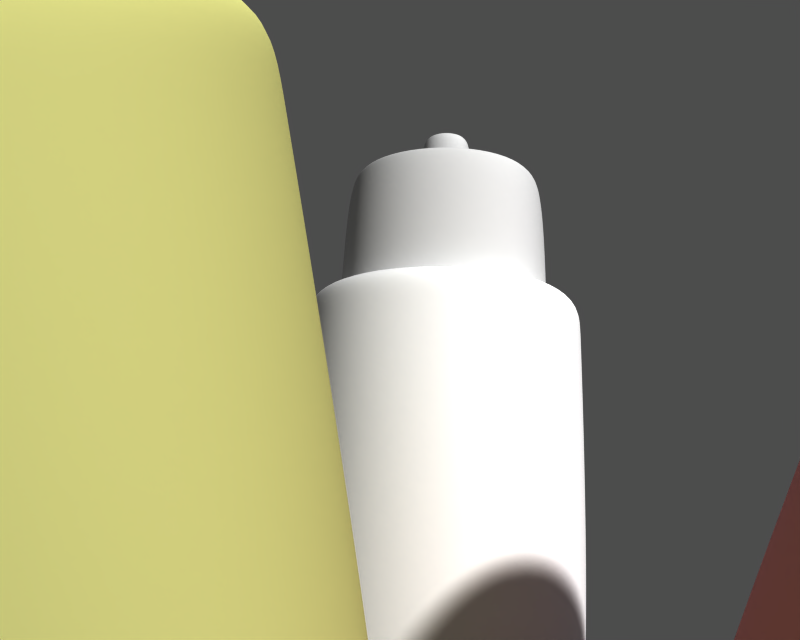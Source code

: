 # Source: rca_cables.blend  (saved by Blender 2.28.0; exported with 4.5.12 LTS)
import bpy
from mathutils import Matrix  # noqa: F401  (used for matrix-valued properties, if any)

bpy.ops.wm.read_factory_settings(use_empty=True)
scene = bpy.context.scene
scene.name = '1'

# ---- collections
col_collection_1 = bpy.data.collections.new('Collection 1'); scene.collection.children.link(col_collection_1)

# ---- materials (node trees are filled in below, after node groups)
mat_metal = bpy.data.materials.new('Metal')
mat_metal.alpha_threshold = 0.0
mat_metal.preview_render_type = 'FLAT'
mat_metal.roughness = 0.5
mat_metal.line_color = (0.0, 0.0, 0.0, 1.0)
mat_white = bpy.data.materials.new('white')
mat_white.alpha_threshold = 0.0
mat_white.preview_render_type = 'FLAT'
mat_white.diffuse_color = (1.0, 1.0, 1.0, 1.0)
mat_white.roughness = 0.5
mat_white.line_color = (0.0, 0.0, 0.0, 1.0)
mat_cable = bpy.data.materials.new('cable')
mat_cable.alpha_threshold = 0.0
mat_cable.preview_render_type = 'FLAT'
mat_cable.diffuse_color = (1.0, 1.0, 1.0, 1.0)
mat_cable.roughness = 0.5
mat_cable.line_color = (0.0, 0.0, 0.0, 1.0)
mat_red = bpy.data.materials.new('Red')
mat_red.alpha_threshold = 0.0
mat_red.preview_render_type = 'FLAT'
mat_red.diffuse_color = (0.8, 0.4852, 0.5222, 1.0)
mat_red.roughness = 0.5
mat_red.line_color = (0.0, 0.0, 0.0, 1.0)
mat_yellow = bpy.data.materials.new('yellow')
mat_yellow.alpha_threshold = 0.0
mat_yellow.preview_render_type = 'FLAT'
mat_yellow.diffuse_color = (0.8, 0.7981, 0.4852, 1.0)
mat_yellow.roughness = 0.5
mat_yellow.line_color = (0.0, 0.0, 0.0, 1.0)

# ---- material node trees

# ---- cameras
cam_camera = bpy.data.cameras.new('Camera')
cam_camera.passepartout_alpha = 0.2
cam_camera.clip_end = 100.0
cam_camera.lens = 35.0
cam_camera.ortho_scale = 7.314
cam_camera.show_passepartout = False
cam_camera.show_safe_areas = True
cam_camera.dof.focus_distance = 0.0
cam_camera.dof.aperture_fstop = 128.0

# ---- meshes
me_plane_006 = bpy.data.meshes.new('Plane.006')
me_plane_006.from_pydata([(8.543, 2.614, 21.41), (8.543, -2.614, 21.41), (3.315, -2.614, 21.41), (3.315, 2.614, 21.41), (3.315, 2.614, 18.19), (3.315, -2.614, 18.19), (8.543, -2.614, 18.19), (8.543, 2.614, 18.19), (3.315, 2.614, 21.72), (3.315, -2.614, 21.72), (8.543, -2.614, 21.72), (8.543, 2.614, 21.72), (8.398, 2.246, 13.93), (8.398, -2.246, 13.93), (3.46, -2.246, 13.93), (3.46, 2.246, 13.93), (4.361, 1.568, 13.18), (4.361, -1.568, 13.18), (7.497, -1.568, 13.18), (7.497, 1.568, 13.18), (6.68, 0.7509, 12.58), (6.68, -0.7509, 12.58), (5.178, -0.7509, 12.58), (5.178, 0.7509, 12.58), (5.178, 0.7509, 12.58), (5.178, -0.7509, 12.58), (6.68, -0.7509, 12.58), (6.68, 0.7509, 12.58), (7.929, 2.0, 20.37), (7.929, -2.0, 20.37), (3.929, -2.0, 20.37), (3.929, 2.0, 20.37), (3.929, 2.0, 24.11), (3.929, -2.0, 24.11), (7.929, -2.0, 24.11), (7.929, 2.0, 24.11), (3.929, 2.0, 20.37), (3.929, -2.0, 20.37), (7.929, -2.0, 20.37), (7.929, 2.0, 20.37), (7.561, 1.632, 24.03), (7.561, -1.632, 24.03), (4.297, -1.632, 24.03), (4.297, 1.632, 24.03), (4.297, 1.632, 20.75), (4.297, -1.632, 20.75), (7.561, -1.632, 20.75), (7.561, 1.632, 20.75), (6.425, 0.496, 20.75), (6.425, -0.496, 20.75), (5.433, -0.496, 20.75), (5.433, 0.496, 20.75), (5.433, 0.496, 24.75), (5.433, -0.496, 24.75), (6.425, -0.496, 24.75), (6.425, 0.496, 24.75), (6.425, 0.496, 25.09), (6.425, -0.496, 25.09), (5.433, -0.496, 25.09), (5.433, 0.496, 25.09), (6.68, 0.7509, 12.58), (6.68, -0.7509, 12.58), (5.178, -0.7509, 12.58), (5.178, 0.7509, 12.58), (5.178, 0.7509, 12.58), (5.178, -0.7509, 12.58), (6.68, -0.7509, 12.58), (6.68, 0.7509, 12.58), (6.14, 0.7509, 7.901), (6.14, -0.7509, 7.901), (4.649, -0.7509, 8.083), (4.649, 0.7509, 8.083), (2.798, 0.7509, 4.197), (2.798, -0.7509, 4.197), (4.04, -0.7509, 3.353), (4.04, 0.7509, 3.353), (0.4915, 0.7509, -0.4105), (0.4915, -0.7509, -0.4105), (-0.5319, -0.7509, 0.6886), (-0.5319, 0.7509, 0.6886), (-0.5319, 0.7509, 0.6886), (-0.5319, -0.7509, 0.6886), (0.4915, -0.7509, -0.4105), (0.4915, 0.7509, -0.4105)], [], [(0, 1, 6, 7), (1, 2, 5, 6), (2, 3, 4, 5), (3, 0, 7, 4), (1, 0, 11, 10), (2, 1, 10, 9), (3, 2, 9, 8), (0, 3, 8, 11), (11, 8, 9, 10), (4, 7, 12, 15), (5, 4, 15, 14), (6, 5, 14, 13), (7, 6, 13, 12), (12, 13, 18, 19), (13, 14, 17, 18), (14, 15, 16, 17), (15, 12, 19, 16), (16, 19, 20, 23), (17, 16, 23, 22), (18, 17, 22, 21), (19, 18, 21, 20), (20, 21, 26, 27), (21, 22, 25, 26), (22, 23, 24, 25), (23, 20, 27, 24), (28, 29, 34, 35), (29, 30, 33, 34), (30, 31, 32, 33), (31, 28, 35, 32), (29, 28, 39, 38), (30, 29, 38, 37), (31, 30, 37, 36), (28, 31, 36, 39), (32, 35, 40, 43), (33, 32, 43, 42), (34, 33, 42, 41), (35, 34, 41, 40), (40, 41, 46, 47), (41, 42, 45, 46), (42, 43, 44, 45), (43, 40, 47, 44), (44, 47, 48, 51), (45, 44, 51, 50), (46, 45, 50, 49), (47, 46, 49, 48), (48, 49, 54, 55), (49, 50, 53, 54), (50, 51, 52, 53), (51, 48, 55, 52), (52, 55, 56, 59), (53, 52, 59, 58), (54, 53, 58, 57), (55, 54, 57, 56), (56, 57, 58, 59), (60, 61, 66, 67), (61, 62, 65, 66), (62, 63, 64, 65), (63, 60, 67, 64), (64, 67, 68, 71), (65, 64, 71, 70), (66, 65, 70, 69), (67, 66, 69, 68), (68, 69, 74, 75), (69, 70, 73, 74), (70, 71, 72, 73), (71, 68, 75, 72), (72, 75, 76, 79), (73, 72, 79, 78), (74, 73, 78, 77), (75, 74, 77, 76), (76, 77, 82, 83), (77, 78, 81, 82), (78, 79, 80, 81), (79, 76, 83, 80), (83, 82, 81, 80)])
me_plane_006.polygons.foreach_set('use_smooth', [True] * 75)
me_plane_006.polygons.foreach_set('material_index', [1, 1, 1, 1, 1, 1, 1, 1, 1, 1, 1, 1, 1, 1, 1, 1, 1, 1, 1, 1, 1, 1, 1, 1, 1, 0, 0, 0, 0, 0, 0, 0, 0, 0, 0, 0, 0, 0, 0, 0, 0, 0, 0, 0, 0, 0, 0, 0, 0, 0, 0, 0, 0, 0, 2, 2, 2, 2, 2, 2, 2, 2, 2, 2, 2, 2, 2, 2, 2, 2, 2, 2, 2, 2, 2])
me_plane_006.materials.append(mat_metal)
me_plane_006.materials.append(mat_white)
me_plane_006.materials.append(mat_cable)
me_plane_006.use_remesh_preserve_volume = False
me_plane_006.use_remesh_preserve_attributes = False
me_plane_006.use_mirror_vertex_groups = False
me_plane_006.update()
me_plane_005 = bpy.data.meshes.new('Plane.005')
me_plane_005.from_pydata([(8.543, 2.614, 21.41), (8.543, -2.614, 21.41), (3.315, -2.614, 21.41), (3.315, 2.614, 21.41), (3.315, 2.614, 18.19), (3.315, -2.614, 18.19), (8.543, -2.614, 18.19), (8.543, 2.614, 18.19), (3.315, 2.614, 21.72), (3.315, -2.614, 21.72), (8.543, -2.614, 21.72), (8.543, 2.614, 21.72), (8.398, 2.246, 13.93), (8.398, -2.246, 13.93), (3.46, -2.246, 13.93), (3.46, 2.246, 13.93), (4.361, 1.568, 13.18), (4.361, -1.568, 13.18), (7.497, -1.568, 13.18), (7.497, 1.568, 13.18), (6.68, 0.7509, 12.58), (6.68, -0.7509, 12.58), (5.178, -0.7509, 12.58), (5.178, 0.7509, 12.58), (5.178, 0.7509, 12.58), (5.178, -0.7509, 12.58), (6.68, -0.7509, 12.58), (6.68, 0.7509, 12.58), (7.929, 2.0, 20.37), (7.929, -2.0, 20.37), (3.929, -2.0, 20.37), (3.929, 2.0, 20.37), (3.929, 2.0, 24.11), (3.929, -2.0, 24.11), (7.929, -2.0, 24.11), (7.929, 2.0, 24.11), (3.929, 2.0, 20.37), (3.929, -2.0, 20.37), (7.929, -2.0, 20.37), (7.929, 2.0, 20.37), (7.561, 1.632, 24.03), (7.561, -1.632, 24.03), (4.297, -1.632, 24.03), (4.297, 1.632, 24.03), (4.297, 1.632, 20.75), (4.297, -1.632, 20.75), (7.561, -1.632, 20.75), (7.561, 1.632, 20.75), (6.425, 0.496, 20.75), (6.425, -0.496, 20.75), (5.433, -0.496, 20.75), (5.433, 0.496, 20.75), (5.433, 0.496, 24.75), (5.433, -0.496, 24.75), (6.425, -0.496, 24.75), (6.425, 0.496, 24.75), (6.425, 0.496, 25.09), (6.425, -0.496, 25.09), (5.433, -0.496, 25.09), (5.433, 0.496, 25.09), (6.68, 0.7509, 12.58), (6.68, -0.7509, 12.58), (5.178, -0.7509, 12.58), (5.178, 0.7509, 12.58), (5.178, 0.7509, 12.58), (5.178, -0.7509, 12.58), (6.68, -0.7509, 12.58), (6.68, 0.7509, 12.58), (6.14, 0.7509, 7.901), (6.14, -0.7509, 7.901), (4.649, -0.7509, 8.083), (4.649, 0.7509, 8.083), (2.798, 0.7509, 4.197), (2.798, -0.7509, 4.197), (4.04, -0.7509, 3.353), (4.04, 0.7509, 3.353), (0.4915, 0.7509, -0.4105), (0.4915, -0.7509, -0.4105), (-0.5319, -0.7509, 0.6886), (-0.5319, 0.7509, 0.6886), (-0.5319, 0.7509, 0.6886), (-0.5319, -0.7509, 0.6886), (0.4915, -0.7509, -0.4105), (0.4915, 0.7509, -0.4105)], [], [(0, 1, 6, 7), (1, 2, 5, 6), (2, 3, 4, 5), (3, 0, 7, 4), (1, 0, 11, 10), (2, 1, 10, 9), (3, 2, 9, 8), (0, 3, 8, 11), (11, 8, 9, 10), (4, 7, 12, 15), (5, 4, 15, 14), (6, 5, 14, 13), (7, 6, 13, 12), (12, 13, 18, 19), (13, 14, 17, 18), (14, 15, 16, 17), (15, 12, 19, 16), (16, 19, 20, 23), (17, 16, 23, 22), (18, 17, 22, 21), (19, 18, 21, 20), (20, 21, 26, 27), (21, 22, 25, 26), (22, 23, 24, 25), (23, 20, 27, 24), (28, 29, 34, 35), (29, 30, 33, 34), (30, 31, 32, 33), (31, 28, 35, 32), (29, 28, 39, 38), (30, 29, 38, 37), (31, 30, 37, 36), (28, 31, 36, 39), (32, 35, 40, 43), (33, 32, 43, 42), (34, 33, 42, 41), (35, 34, 41, 40), (40, 41, 46, 47), (41, 42, 45, 46), (42, 43, 44, 45), (43, 40, 47, 44), (44, 47, 48, 51), (45, 44, 51, 50), (46, 45, 50, 49), (47, 46, 49, 48), (48, 49, 54, 55), (49, 50, 53, 54), (50, 51, 52, 53), (51, 48, 55, 52), (52, 55, 56, 59), (53, 52, 59, 58), (54, 53, 58, 57), (55, 54, 57, 56), (56, 57, 58, 59), (60, 61, 66, 67), (61, 62, 65, 66), (62, 63, 64, 65), (63, 60, 67, 64), (64, 67, 68, 71), (65, 64, 71, 70), (66, 65, 70, 69), (67, 66, 69, 68), (68, 69, 74, 75), (69, 70, 73, 74), (70, 71, 72, 73), (71, 68, 75, 72), (72, 75, 76, 79), (73, 72, 79, 78), (74, 73, 78, 77), (75, 74, 77, 76), (76, 77, 82, 83), (77, 78, 81, 82), (78, 79, 80, 81), (79, 76, 83, 80), (83, 82, 81, 80)])
me_plane_005.polygons.foreach_set('use_smooth', [True] * 75)
me_plane_005.polygons.foreach_set('material_index', [1, 1, 1, 1, 1, 1, 1, 1, 1, 1, 1, 1, 1, 1, 1, 1, 1, 1, 1, 1, 1, 1, 1, 1, 1, 0, 0, 0, 0, 0, 0, 0, 0, 0, 0, 0, 0, 0, 0, 0, 0, 0, 0, 0, 0, 0, 0, 0, 0, 0, 0, 0, 0, 0, 2, 2, 2, 2, 2, 2, 2, 2, 2, 2, 2, 2, 2, 2, 2, 2, 2, 2, 2, 2, 2])
me_plane_005.materials.append(mat_metal)
me_plane_005.materials.append(mat_red)
me_plane_005.materials.append(mat_cable)
me_plane_005.use_remesh_preserve_volume = False
me_plane_005.use_remesh_preserve_attributes = False
me_plane_005.use_mirror_vertex_groups = False
me_plane_005.update()
me_plane_002 = bpy.data.meshes.new('Plane.002')
me_plane_002.from_pydata([(8.543, 2.614, 21.41), (8.543, -2.614, 21.41), (3.315, -2.614, 21.41), (3.315, 2.614, 21.41), (3.315, 2.614, 18.19), (3.315, -2.614, 18.19), (8.543, -2.614, 18.19), (8.543, 2.614, 18.19), (3.315, 2.614, 21.72), (3.315, -2.614, 21.72), (8.543, -2.614, 21.72), (8.543, 2.614, 21.72), (8.398, 2.246, 13.93), (8.398, -2.246, 13.93), (3.46, -2.246, 13.93), (3.46, 2.246, 13.93), (4.361, 1.568, 13.18), (4.361, -1.568, 13.18), (7.497, -1.568, 13.18), (7.497, 1.568, 13.18), (6.68, 0.7509, 12.58), (6.68, -0.7509, 12.58), (5.178, -0.7509, 12.58), (5.178, 0.7509, 12.58), (5.178, 0.7509, 12.58), (5.178, -0.7509, 12.58), (6.68, -0.7509, 12.58), (6.68, 0.7509, 12.58), (7.929, 2.0, 20.37), (7.929, -2.0, 20.37), (3.929, -2.0, 20.37), (3.929, 2.0, 20.37), (3.929, 2.0, 24.11), (3.929, -2.0, 24.11), (7.929, -2.0, 24.11), (7.929, 2.0, 24.11), (3.929, 2.0, 20.37), (3.929, -2.0, 20.37), (7.929, -2.0, 20.37), (7.929, 2.0, 20.37), (7.561, 1.632, 24.03), (7.561, -1.632, 24.03), (4.297, -1.632, 24.03), (4.297, 1.632, 24.03), (4.297, 1.632, 20.75), (4.297, -1.632, 20.75), (7.561, -1.632, 20.75), (7.561, 1.632, 20.75), (6.425, 0.496, 20.75), (6.425, -0.496, 20.75), (5.433, -0.496, 20.75), (5.433, 0.496, 20.75), (5.433, 0.496, 24.75), (5.433, -0.496, 24.75), (6.425, -0.496, 24.75), (6.425, 0.496, 24.75), (6.425, 0.496, 25.09), (6.425, -0.496, 25.09), (5.433, -0.496, 25.09), (5.433, 0.496, 25.09), (6.68, 0.7509, 12.58), (6.68, -0.7509, 12.58), (5.178, -0.7509, 12.58), (5.178, 0.7509, 12.58), (5.178, 0.7509, 12.58), (5.178, -0.7509, 12.58), (6.68, -0.7509, 12.58), (6.68, 0.7509, 12.58), (6.14, 0.7509, 7.901), (6.14, -0.7509, 7.901), (4.649, -0.7509, 8.083), (4.649, 0.7509, 8.083), (2.798, 0.7509, 4.197), (2.798, -0.7509, 4.197), (4.04, -0.7509, 3.353), (4.04, 0.7509, 3.353), (0.4915, 0.7509, -0.4105), (0.4915, -0.7509, -0.4105), (-0.5319, -0.7509, 0.6886), (-0.5319, 0.7509, 0.6886), (-0.5319, 0.7509, 0.6886), (-0.5319, -0.7509, 0.6886), (0.4915, -0.7509, -0.4105), (0.4915, 0.7509, -0.4105)], [], [(0, 1, 6, 7), (1, 2, 5, 6), (2, 3, 4, 5), (3, 0, 7, 4), (1, 0, 11, 10), (2, 1, 10, 9), (3, 2, 9, 8), (0, 3, 8, 11), (11, 8, 9, 10), (4, 7, 12, 15), (5, 4, 15, 14), (6, 5, 14, 13), (7, 6, 13, 12), (12, 13, 18, 19), (13, 14, 17, 18), (14, 15, 16, 17), (15, 12, 19, 16), (16, 19, 20, 23), (17, 16, 23, 22), (18, 17, 22, 21), (19, 18, 21, 20), (20, 21, 26, 27), (21, 22, 25, 26), (22, 23, 24, 25), (23, 20, 27, 24), (28, 29, 34, 35), (29, 30, 33, 34), (30, 31, 32, 33), (31, 28, 35, 32), (29, 28, 39, 38), (30, 29, 38, 37), (31, 30, 37, 36), (28, 31, 36, 39), (32, 35, 40, 43), (33, 32, 43, 42), (34, 33, 42, 41), (35, 34, 41, 40), (40, 41, 46, 47), (41, 42, 45, 46), (42, 43, 44, 45), (43, 40, 47, 44), (44, 47, 48, 51), (45, 44, 51, 50), (46, 45, 50, 49), (47, 46, 49, 48), (48, 49, 54, 55), (49, 50, 53, 54), (50, 51, 52, 53), (51, 48, 55, 52), (52, 55, 56, 59), (53, 52, 59, 58), (54, 53, 58, 57), (55, 54, 57, 56), (56, 57, 58, 59), (60, 61, 66, 67), (61, 62, 65, 66), (62, 63, 64, 65), (63, 60, 67, 64), (64, 67, 68, 71), (65, 64, 71, 70), (66, 65, 70, 69), (67, 66, 69, 68), (68, 69, 74, 75), (69, 70, 73, 74), (70, 71, 72, 73), (71, 68, 75, 72), (72, 75, 76, 79), (73, 72, 79, 78), (74, 73, 78, 77), (75, 74, 77, 76), (76, 77, 82, 83), (77, 78, 81, 82), (78, 79, 80, 81), (79, 76, 83, 80), (83, 82, 81, 80)])
me_plane_002.polygons.foreach_set('use_smooth', [True] * 75)
me_plane_002.polygons.foreach_set('material_index', [1, 1, 1, 1, 1, 1, 1, 1, 1, 1, 1, 1, 1, 1, 1, 1, 1, 1, 1, 1, 1, 1, 1, 1, 1, 0, 0, 0, 0, 0, 0, 0, 0, 0, 0, 0, 0, 0, 0, 0, 0, 0, 0, 0, 0, 0, 0, 0, 0, 0, 0, 0, 0, 0, 2, 2, 2, 2, 2, 2, 2, 2, 2, 2, 2, 2, 2, 2, 2, 2, 2, 2, 2, 2, 2])
me_plane_002.materials.append(mat_metal)
me_plane_002.materials.append(mat_yellow)
me_plane_002.materials.append(mat_cable)
me_plane_002.use_remesh_preserve_volume = False
me_plane_002.use_remesh_preserve_attributes = False
me_plane_002.use_mirror_vertex_groups = False
me_plane_002.update()

# ---- objects
ob_plane_001 = bpy.data.objects.new('Plane.001', me_plane_006)
ob_plane = bpy.data.objects.new('Plane', me_plane_005)
ob_plane_002 = bpy.data.objects.new('Plane.002', me_plane_002)
ob_camera = bpy.data.objects.new('Camera', cam_camera)

# ---- transforms, parenting, visibility, modifiers, constraints
ob_plane_001.location = (-5.929, -7.414e-07, -20.37)
ob_plane_001.rotation_euler = (-0.3104, 0.001703, -0.1177)
ob_plane_001.lock_rotations_4d = False
ob_plane_001.empty_display_type = 'ARROWS'
ob_plane_001.color = (0.0, 0.0, 0.0, 1.0)
ob_plane_001.lineart.crease_threshold = 0.0
_m = ob_plane_001.modifiers.new('Subdivision', 'SUBSURF')
_m.uv_smooth = 'NONE'
_m.levels = 4
_m.render_levels = 4
ob_plane.location = (-5.929, -7.414e-07, -20.37)
ob_plane.rotation_euler = (0.1785, 0.2568, 0.0713)
ob_plane.lock_rotations_4d = False
ob_plane.empty_display_type = 'ARROWS'
ob_plane.color = (0.0, 0.0, 0.0, 1.0)
ob_plane.lineart.crease_threshold = 0.0
_m = ob_plane.modifiers.new('Subdivision', 'SUBSURF')
_m.uv_smooth = 'NONE'
_m.levels = 4
_m.render_levels = 4
ob_plane_002.location = (-5.929, -7.414e-07, -20.37)
ob_plane_002.rotation_euler = (0.1744, -0.1453, 4.375e-09)
ob_plane_002.lock_rotations_4d = False
ob_plane_002.empty_display_type = 'ARROWS'
ob_plane_002.color = (0.0, 0.0, 0.0, 1.0)
ob_plane_002.lineart.crease_threshold = 0.0
_m = ob_plane_002.modifiers.new('Subdivision', 'SUBSURF')
_m.uv_smooth = 'NONE'
_m.levels = 4
_m.render_levels = 4
ob_camera.location = (0.0, -8.129, 0.0)
ob_camera.rotation_euler = (1.571, 0.0, 0.0)
ob_camera.lock_rotations_4d = False
ob_camera.empty_display_type = 'ARROWS'
ob_camera.color = (0.0, 0.0, 0.0, 0.0)
ob_camera.display_type = 'WIRE'
ob_camera.lineart.crease_threshold = 0.0

# ---- collection membership
col_collection_1.objects.link(ob_plane_001)
col_collection_1.objects.link(ob_plane)
col_collection_1.objects.link(ob_plane_002)
col_collection_1.objects.link(ob_camera)

# ---- scene / render settings (as saved in the file)
scene.camera = ob_camera
scene.frame_start = 1; scene.frame_end = 250; scene.frame_set(1)
scene.render.engine = 'BLENDER_EEVEE_NEXT'
scene.render.image_settings.file_format = 'TARGA'
scene.render.image_settings.color_mode = 'RGB'
scene.render.image_settings.quality = 95
scene.render.image_settings.compression = 95
scene.render.resolution_x = 320
scene.render.resolution_y = 256
scene.render.fps = 25
scene.render.dither_intensity = 0.0
scene.render.use_compositing = False
scene.render.use_sequencer = False
scene.render.use_file_extension = False
scene.render.bake_bias = 0.0
scene.render.use_stamp_time = False
scene.render.use_stamp_date = False
scene.render.use_stamp_frame = False
scene.render.use_stamp_camera = False
scene.render.use_stamp_scene = False
scene.render.use_stamp_filename = False
scene.render.use_stamp_render_time = False
scene.render.stamp_font_size = 0
scene.cycles.use_denoising = False
scene.cycles.samples = 10
scene.cycles.sampling_pattern = 'TABULATED_SOBOL'
scene.cycles.light_sampling_threshold = 0.0
scene.cycles.use_adaptive_sampling = False
scene.cycles.use_light_tree = False
scene.cycles.blur_glossy = 0.0
scene.cycles.volume_bounces = 1
scene.cycles.pixel_filter_type = 'GAUSSIAN'
scene.cycles.sample_clamp_indirect = 0.0
scene.view_settings.view_transform = 'Raw'
bpy.context.view_layer.update()

# ---- added for rendering (the .blend has no usable light): sun + grey world if the file has none
light_auto_sun = bpy.data.lights.new('AutoSun', 'SUN')
light_auto_sun.energy = 3.0
light_auto_sun.angle = 0.0523599
ob_auto_sun = bpy.data.objects.new('AutoSun', light_auto_sun)
scene.collection.objects.link(ob_auto_sun)
ob_auto_sun.rotation_euler = (0.872665, 0.174533, 0.523599)
if scene.world is None:
    world_auto = bpy.data.worlds.new('AutoWorld')
    world_auto.color = (0.3, 0.3, 0.3)
    scene.world = world_auto
bpy.context.view_layer.update()
